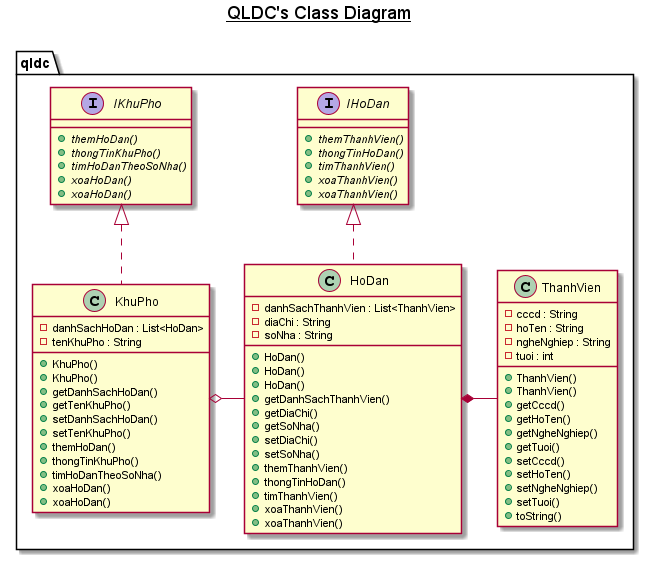

The diagram above was rendered by PlantUML. Its source (embedded in the PNG):
@startuml

title __QLDC's Class Diagram__\n

  namespace qldc {
    class qldc.HoDan {
        - danhSachThanhVien : List<ThanhVien>
        - diaChi : String
        - soNha : String
        + HoDan()
        + HoDan()
        + HoDan()
        + getDanhSachThanhVien()
        + getDiaChi()
        + getSoNha()
        + setDiaChi()
        + setSoNha()
        + themThanhVien()
        + thongTinHoDan()
        + timThanhVien()
        + xoaThanhVien()
        + xoaThanhVien()
    }
  }
  

  namespace qldc {
    interface qldc.IHoDan {
        {abstract} + themThanhVien()
        {abstract} + thongTinHoDan()
        {abstract} + timThanhVien()
        {abstract} + xoaThanhVien()
        {abstract} + xoaThanhVien()
    }
  }
  

  namespace qldc {
    interface qldc.IKhuPho {
        {abstract} + themHoDan()
        {abstract} + thongTinKhuPho()
        {abstract} + timHoDanTheoSoNha()
        {abstract} + xoaHoDan()
        {abstract} + xoaHoDan()
    }
  }
  

  namespace qldc {
    class qldc.KhuPho {
        - danhSachHoDan : List<HoDan>
        - tenKhuPho : String
        + KhuPho()
        + KhuPho()
        + getDanhSachHoDan()
        + getTenKhuPho()
        + setDanhSachHoDan()
        + setTenKhuPho()
        + themHoDan()
        + thongTinKhuPho()
        + timHoDanTheoSoNha()
        + xoaHoDan()
        + xoaHoDan()
    }
  }
  

  namespace qldc {
    class qldc.ThanhVien {
        - cccd : String
        - hoTen : String
        - ngheNghiep : String
        - tuoi : int
        + ThanhVien()
        + ThanhVien()
        + getCccd()
        + getHoTen()
        + getNgheNghiep()
        + getTuoi()
        + setCccd()
        + setHoTen()
        + setNgheNghiep()
        + setTuoi()
        + toString()
    }
  }
  

  qldc.HoDan .up.|> qldc.IHoDan
  qldc.KhuPho .up.|> qldc.IKhuPho
  qldc.ThanhVien -left-* qldc.HoDan
  qldc.HoDan -left-o qldc.KhuPho


right footer

endfooter

@enduml